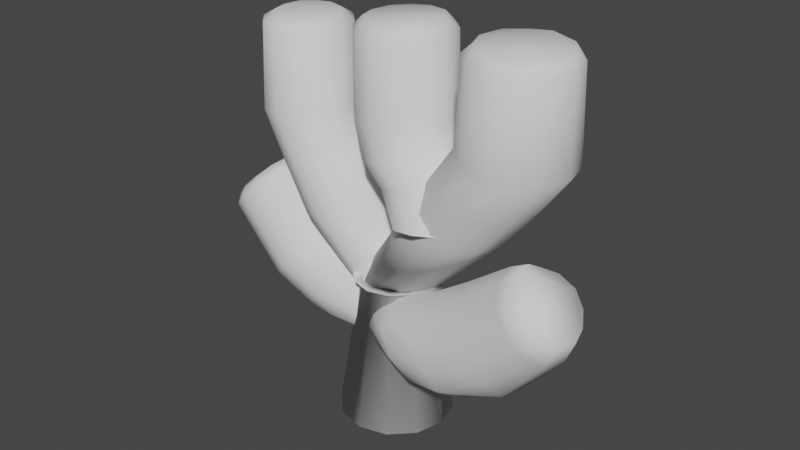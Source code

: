 # Source: coral.blend  (saved by Blender 2.80.75; exported with 4.5.12 LTS)
import bpy
from mathutils import Matrix  # noqa: F401  (used for matrix-valued properties, if any)

bpy.ops.wm.read_factory_settings(use_empty=True)
scene = bpy.context.scene
scene.name = 'Scene'

# ---- collections
col_collection = bpy.data.collections.new('Collection'); scene.collection.children.link(col_collection)

# ---- world
world_world = bpy.data.worlds.new('World'); scene.world = world_world
world_world.use_nodes = True; world_world.node_tree.nodes.clear()
_N = world_world.node_tree.nodes; _L = world_world.node_tree.links
n0 = _N.new('ShaderNodeOutputWorld'); n0.name = 'World Output'; n0.location = (300, 300)
n1 = _N.new('ShaderNodeBackground'); n1.name = 'Background'; n1.location = (10, 300)
n1.inputs[0].default_value = (0.05088, 0.05088, 0.05088, 1.0)
_L.new(n1.outputs[0], n0.inputs[0])
n0.is_active_output = True
world_world.color = (0.05088, 0.05088, 0.05088)
world_world.use_sun_shadow = False
world_world.sun_shadow_jitter_overblur = 0.0

# ---- meshes
me_cylinder_001 = bpy.data.meshes.new('Cylinder.001')
me_cylinder_001.from_pydata([(6.465e-09, 1.651, -1.0), (3.962e-09, 1.233, 3.246), (0.8254, 1.43, -1.0), (0.6163, 1.068, 3.246), (1.43, 0.8254, -1.0), (1.068, 0.6163, 3.246), (1.651, 1.836e-08, -1.0), (1.233, -1.644e-08, 3.246), (1.43, -0.8254, -1.0), (0.866, -0.5, 3.246), (0.8254, -1.43, -1.0), (0.5, -0.866, 3.246), (2.557e-07, -1.651, -1.0), (1.51e-07, -1.0, 3.246), (-0.8254, -1.43, -1.0), (-0.5, -0.866, 3.246), (-1.43, -0.8254, -1.0), (-0.866, -0.5, 3.246), (-1.651, -6.77e-07, -1.0), (-1.233, -5.356e-07, 3.246), (-1.43, 0.8254, -1.0), (-1.068, 0.6163, 3.246), (-0.8254, 1.43, -1.0), (-0.6163, 1.068, 3.246), (1.233, -1.644e-08, 3.246), (1.068, -0.6163, 3.246), (0.6163, -1.068, 3.246), (1.901e-07, -1.233, 3.246), (-0.6163, -1.068, 3.246), (-1.068, -0.6163, 3.246), (-1.233, -5.356e-07, 3.246)], [], [(0, 1, 3, 2), (2, 3, 5, 4), (4, 5, 7, 6), (6, 7, 9, 8), (8, 9, 11, 10), (10, 11, 13, 12), (12, 13, 15, 14), (14, 15, 17, 16), (16, 17, 19, 18), (18, 19, 21, 20), (20, 21, 23, 22), (22, 23, 1, 0), (0, 2, 4, 6, 8, 10, 12, 14, 16, 18, 20, 22), (19, 17, 29, 30), (17, 15, 28, 29), (15, 13, 27, 28), (13, 11, 26, 27), (11, 9, 25, 26), (9, 7, 24, 25)])
me_cylinder_001.polygons.foreach_set('use_smooth', [True] * 19)
_uv = me_cylinder_001.uv_layers.new(name='UVMap')
_uv.uv.foreach_set('vector', [1.0, 0.5, 1.0, 1.0, 0.9167, 1.0, 0.9167, 0.5, 0.9167, 0.5, 0.9167, 1.0, 0.8333, 1.0, 0.8333, 0.5, 0.8333, 0.5, 0.8333, 1.0, 0.75, 1.0, 0.75, 0.5, 0.75, 0.5, 0.75, 1.0, 0.6667, 1.0, 0.6667, 0.5, 0.6667, 0.5, 0.6667, 1.0, 0.5833, 1.0, 0.5833, 0.5, 0.5833, 0.5, 0.5833, 1.0, 0.5, 1.0, 0.5, 0.5, 0.5, 0.5, 0.5, 1.0, 0.4167, 1.0, 0.4167, 0.5, 0.4167, 0.5, 0.4167, 1.0, 0.3333, 1.0, 0.3333, 0.5, 0.3333, 0.5, 0.3333, 1.0, 0.25, 1.0, 0.25, 0.5, 0.25, 0.5, 0.25, 1.0, 0.1667, 1.0, 0.1667, 0.5, 0.1667, 0.5, 0.1667, 1.0, 0.08333, 1.0, 0.08333, 0.5, 0.08333, 0.5, 0.08333, 1.0, 7.451e-08, 1.0, 7.451e-08, 0.5, 0.75, 0.49, 0.87, 0.4578, 0.9578, 0.37, 0.99, 0.25, 0.9578, 0.13, 0.87, 0.04215, 0.75, 0.01, 0.63, 0.04215, 0.5422, 0.13, 0.51, 0.25, 0.5422, 0.37, 0.63, 0.4578, 0.25, 1.0, 0.3333, 1.0, 0.3333, 1.0, 0.25, 1.0, 0.3333, 1.0, 0.4167, 1.0, 0.4167, 1.0, 0.3333, 1.0, 0.4167, 1.0, 0.5, 1.0, 0.5, 1.0, 0.4167, 1.0, 0.5, 1.0, 0.5833, 1.0, 0.5833, 1.0, 0.5, 1.0, 0.5833, 1.0, 0.6667, 1.0, 0.6667, 1.0, 0.5833, 1.0, 0.6667, 1.0, 0.75, 1.0, 0.75, 1.0, 0.6667, 1.0])
me_cylinder_001.use_remesh_preserve_volume = False
me_cylinder_001.use_remesh_preserve_attributes = False
me_cylinder_001.use_mirror_vertex_groups = False
me_cylinder_001.update()
me_cylinder_004 = bpy.data.meshes.new('Cylinder.004')
me_cylinder_004.from_pydata([(0.03077, 0.9129, 2.663), (0.4522, 0.8265, 2.629), (0.8014, 0.5191, 2.621), (0.9574, 0.04079, 2.639), (-0.8055, 0.009603, 2.747), (-0.6733, 0.4925, 2.732), (-0.371, 0.7906, 2.705), (0.3633, 0.7165, 2.586), (0.007814, 0.7751, 2.533), (0.6472, 0.4561, 2.643), (0.7649, 0.06036, 2.798), (0.6423, -0.3184, 2.818), (0.3818, -0.5967, 2.787), (0.02726, -0.7106, 2.734), (-0.3357, -0.6177, 2.665), (-0.6026, -0.3381, 2.604), (-0.6354, 0.02104, 2.53), (-0.5305, 0.3652, 2.507), (-0.3169, 0.6359, 2.505), (-1.28, 1.692, 5.274), (-2.022, 1.855, 5.067), (-0.7548, 1.108, 5.432), (-0.5917, 0.336, 5.488), (-0.7987, -0.4035, 5.455), (-1.313, -0.9357, 5.347), (-1.998, -1.117, 5.192), (-2.654, -0.8886, 5.05), (-3.102, -0.3537, 4.962), (-3.265, 0.3235, 4.918), (-3.125, 1.005, 4.902), (-2.695, 1.567, 4.937), (-3.083, 1.744, 7.7), (-3.752, 1.898, 7.658), (-2.567, 1.23, 7.745), (-2.374, 0.4955, 7.771), (-2.571, -0.2308, 7.769), (-3.074, -0.7361, 7.748), (-3.726, -0.8978, 7.714), (-4.357, -0.6938, 7.682), (-4.813, -0.1949, 7.66), (-4.987, 0.4728, 7.646), (-4.833, 1.151, 7.638), (-4.386, 1.673, 7.64), (-3.07, 1.639, 10.15), (-3.701, 1.795, 10.17), (-2.596, 1.155, 10.14), (-2.426, 0.4743, 10.14), (-2.612, -0.195, 10.15), (-3.084, -0.6578, 10.16), (-3.701, -0.8068, 10.17), (-4.307, -0.6231, 10.18), (-4.75, -0.1592, 10.18), (-4.918, 0.4714, 10.19), (-4.762, 1.113, 10.19), (-4.318, 1.598, 10.18), (-3.236, 1.307, 10.38), (-3.694, 1.399, 10.4), (-2.952, 0.9269, 10.41), (-2.785, 0.4644, 10.38), (-2.941, 0.003945, 10.4), (-3.253, -0.3571, 10.37), (-3.701, -0.429, 10.38), (-4.154, -0.3401, 10.36), (-4.459, 0.01788, 10.38), (-4.602, 0.4778, 10.37), (-4.443, 0.9242, 10.4), (-4.146, 1.301, 10.38), (-2.87, -1.017, 6.453), (-3.511, -0.7967, 6.338), (-1.505, 0.4137, 6.7), (-1.704, -0.3137, 6.67), (-3.973, 1.075, 6.215), (-3.548, 1.62, 6.243), (-2.901, 1.882, 6.346), (-2.195, 1.721, 6.511), (-3.953, -0.2715, 6.266), (-2.204, -0.8371, 6.578), (-1.676, 1.165, 6.649), (-4.114, 0.3994, 6.228)], [], [(3, 2, 9, 10), (14, 13, 25, 26), (6, 5, 17, 18), (2, 1, 7, 9), (5, 4, 16, 17), (0, 6, 18, 8), (1, 0, 8, 7), (68, 67, 37, 38), (11, 10, 22, 23), (18, 17, 29, 30), (7, 8, 20, 19), (15, 14, 26, 27), (12, 11, 23, 24), (8, 18, 30, 20), (9, 7, 19, 21), (16, 15, 27, 28), (13, 12, 24, 25), (10, 9, 21, 22), (17, 16, 28, 29), (41, 40, 52, 53), (70, 69, 34, 35), (72, 71, 41, 42), (74, 73, 32, 31), (75, 68, 38, 39), (76, 70, 35, 36), (73, 72, 42, 32), (77, 74, 31, 33), (78, 75, 39, 40), (67, 76, 36, 37), (69, 77, 33, 34), (71, 78, 40, 41), (46, 45, 57, 58), (38, 37, 49, 50), (35, 34, 46, 47), (42, 41, 53, 54), (31, 32, 44, 43), (39, 38, 50, 51), (36, 35, 47, 48), (32, 42, 54, 44), (33, 31, 43, 45), (40, 39, 51, 52), (37, 36, 48, 49), (34, 33, 45, 46), (55, 56, 66, 65, 64, 63, 62, 61, 60, 59, 58, 57), (53, 52, 64, 65), (50, 49, 61, 62), (47, 46, 58, 59), (54, 53, 65, 66), (43, 44, 56, 55), (51, 50, 62, 63), (48, 47, 59, 60), (44, 54, 66, 56), (45, 43, 55, 57), (52, 51, 63, 64), (49, 48, 60, 61), (29, 28, 78, 71), (22, 21, 77, 69), (25, 24, 76, 67), (28, 27, 75, 78), (21, 19, 74, 77), (20, 30, 72, 73), (24, 23, 70, 76), (27, 26, 68, 75), (19, 20, 73, 74), (30, 29, 71, 72), (23, 22, 69, 70), (26, 25, 67, 68)])
me_cylinder_004.polygons.foreach_set('use_smooth', [True] * 67)
_uv = me_cylinder_004.uv_layers.new(name='UVMap')
_uv.uv.foreach_set('vector', [0.75, 1.0, 0.8333, 1.0, 0.8333, 1.0, 0.75, 1.0, 0.4167, 1.0, 0.5, 1.0, 0.5, 1.0, 0.4167, 1.0, 0.08333, 1.0, 0.1667, 1.0, 0.1667, 1.0, 0.08333, 1.0, 0.8333, 1.0, 0.9167, 1.0, 0.9167, 1.0, 0.8333, 1.0, 0.1667, 1.0, 0.25, 1.0, 0.25, 1.0, 0.1667, 1.0, 7.451e-08, 1.0, 0.08333, 1.0, 0.08333, 1.0, 7.451e-08, 1.0, 0.9167, 1.0, 1.0, 1.0, 1.0, 1.0, 0.9167, 1.0, 0.4167, 1.0, 0.5, 1.0, 0.5, 1.0, 0.4167, 1.0, 0.6667, 1.0, 0.75, 1.0, 0.75, 1.0, 0.6667, 1.0, 0.08333, 1.0, 0.1667, 1.0, 0.1667, 1.0, 0.08333, 1.0, 0.9167, 1.0, 1.0, 1.0, 1.0, 1.0, 0.9167, 1.0, 0.3333, 1.0, 0.4167, 1.0, 0.4167, 1.0, 0.3333, 1.0, 0.5833, 1.0, 0.6667, 1.0, 0.6667, 1.0, 0.5833, 1.0, 7.451e-08, 1.0, 0.08333, 1.0, 0.08333, 1.0, 7.451e-08, 1.0, 0.8333, 1.0, 0.9167, 1.0, 0.9167, 1.0, 0.8333, 1.0, 0.25, 1.0, 0.3333, 1.0, 0.3333, 1.0, 0.25, 1.0, 0.5, 1.0, 0.5833, 1.0, 0.5833, 1.0, 0.5, 1.0, 0.75, 1.0, 0.8333, 1.0, 0.8333, 1.0, 0.75, 1.0, 0.1667, 1.0, 0.25, 1.0, 0.25, 1.0, 0.1667, 1.0, 0.1667, 1.0, 0.25, 1.0, 0.25, 1.0, 0.1667, 1.0, 0.6667, 1.0, 0.75, 1.0, 0.75, 1.0, 0.6667, 1.0, 0.08333, 1.0, 0.1667, 1.0, 0.1667, 1.0, 0.08333, 1.0, 0.9167, 1.0, 1.0, 1.0, 1.0, 1.0, 0.9167, 1.0, 0.3333, 1.0, 0.4167, 1.0, 0.4167, 1.0, 0.3333, 1.0, 0.5833, 1.0, 0.6667, 1.0, 0.6667, 1.0, 0.5833, 1.0, 7.451e-08, 1.0, 0.08333, 1.0, 0.08333, 1.0, 7.451e-08, 1.0, 0.8333, 1.0, 0.9167, 1.0, 0.9167, 1.0, 0.8333, 1.0, 0.25, 1.0, 0.3333, 1.0, 0.3333, 1.0, 0.25, 1.0, 0.5, 1.0, 0.5833, 1.0, 0.5833, 1.0, 0.5, 1.0, 0.75, 1.0, 0.8333, 1.0, 0.8333, 1.0, 0.75, 1.0, 0.1667, 1.0, 0.25, 1.0, 0.25, 1.0, 0.1667, 1.0, 0.75, 1.0, 0.8333, 1.0, 0.8333, 1.0, 0.75, 1.0, 0.4167, 1.0, 0.5, 1.0, 0.5, 1.0, 0.4167, 1.0, 0.6667, 1.0, 0.75, 1.0, 0.75, 1.0, 0.6667, 1.0, 0.08333, 1.0, 0.1667, 1.0, 0.1667, 1.0, 0.08333, 1.0, 0.9167, 1.0, 1.0, 1.0, 1.0, 1.0, 0.9167, 1.0, 0.3333, 1.0, 0.4167, 1.0, 0.4167, 1.0, 0.3333, 1.0, 0.5833, 1.0, 0.6667, 1.0, 0.6667, 1.0, 0.5833, 1.0, 7.451e-08, 1.0, 0.08333, 1.0, 0.08333, 1.0, 7.451e-08, 1.0, 0.8333, 1.0, 0.9167, 1.0, 0.9167, 1.0, 0.8333, 1.0, 0.25, 1.0, 0.3333, 1.0, 0.3333, 1.0, 0.25, 1.0, 0.5, 1.0, 0.5833, 1.0, 0.5833, 1.0, 0.5, 1.0, 0.75, 1.0, 0.8333, 1.0, 0.8333, 1.0, 0.75, 1.0, 0.37, 0.4578, 0.25, 0.49, 0.13, 0.4578, 0.04215, 0.37, 0.01, 0.25, 0.04215, 0.13, 0.13, 0.04215, 0.25, 0.01, 0.37, 0.04215, 0.4578, 0.13, 0.49, 0.25, 0.4578, 0.37, 0.1667, 1.0, 0.25, 1.0, 0.25, 1.0, 0.1667, 1.0, 0.4167, 1.0, 0.5, 1.0, 0.5, 1.0, 0.4167, 1.0, 0.6667, 1.0, 0.75, 1.0, 0.75, 1.0, 0.6667, 1.0, 0.08333, 1.0, 0.1667, 1.0, 0.1667, 1.0, 0.08333, 1.0, 0.9167, 1.0, 1.0, 1.0, 1.0, 1.0, 0.9167, 1.0, 0.3333, 1.0, 0.4167, 1.0, 0.4167, 1.0, 0.3333, 1.0, 0.5833, 1.0, 0.6667, 1.0, 0.6667, 1.0, 0.5833, 1.0, 7.451e-08, 1.0, 0.08333, 1.0, 0.08333, 1.0, 7.451e-08, 1.0, 0.8333, 1.0, 0.9167, 1.0, 0.9167, 1.0, 0.8333, 1.0, 0.25, 1.0, 0.3333, 1.0, 0.3333, 1.0, 0.25, 1.0, 0.5, 1.0, 0.5833, 1.0, 0.5833, 1.0, 0.5, 1.0, 0.1667, 1.0, 0.25, 1.0, 0.25, 1.0, 0.1667, 1.0, 0.75, 1.0, 0.8333, 1.0, 0.8333, 1.0, 0.75, 1.0, 0.5, 1.0, 0.5833, 1.0, 0.5833, 1.0, 0.5, 1.0, 0.25, 1.0, 0.3333, 1.0, 0.3333, 1.0, 0.25, 1.0, 0.8333, 1.0, 0.9167, 1.0, 0.9167, 1.0, 0.8333, 1.0, 7.451e-08, 1.0, 0.08333, 1.0, 0.08333, 1.0, 7.451e-08, 1.0, 0.5833, 1.0, 0.6667, 1.0, 0.6667, 1.0, 0.5833, 1.0, 0.3333, 1.0, 0.4167, 1.0, 0.4167, 1.0, 0.3333, 1.0, 0.9167, 1.0, 1.0, 1.0, 1.0, 1.0, 0.9167, 1.0, 0.08333, 1.0, 0.1667, 1.0, 0.1667, 1.0, 0.08333, 1.0, 0.6667, 1.0, 0.75, 1.0, 0.75, 1.0, 0.6667, 1.0, 0.4167, 1.0, 0.5, 1.0, 0.5, 1.0, 0.4167, 1.0])
me_cylinder_004.use_remesh_preserve_volume = False
me_cylinder_004.use_remesh_preserve_attributes = False
me_cylinder_004.use_mirror_vertex_groups = False
me_cylinder_004.update()
me_cylinder_005 = bpy.data.meshes.new('Cylinder.005')
me_cylinder_005.from_pydata([(0.003592, 0.9928, 3.293), (0.501, 0.8609, 3.286), (0.8681, 0.497, 3.276), (1.006, -0.005032, 3.269), (-0.9746, -0.01254, 3.299), (-0.8457, 0.4931, 3.3), (-0.49, 0.8565, 3.298), (0.5414, 0.9378, 3.243), (0.004445, 1.076, 3.215), (0.9422, 0.5492, 3.259), (1.103, 0.002963, 3.316), (0.9519, -0.5438, 3.323), (0.5563, -0.949, 3.302), (0.01077, -1.107, 3.266), (-0.5432, -0.9654, 3.218), (-0.9463, -0.5568, 3.18), (-1.061, -0.01226, 3.153), (-0.9106, 0.5236, 3.161), (-0.5289, 0.9222, 3.183), (-1.408, 1.447, 5.705), (-2.072, 1.618, 5.567), (-0.9196, 0.9558, 5.816), (-0.7321, 0.2808, 5.875), (-0.8977, -0.4095, 5.866), (-1.386, -0.937, 5.78), (-2.077, -1.138, 5.628), (-2.759, -0.9251, 5.472), (-3.22, -0.3934, 5.38), (-3.368, 0.2761, 5.355), (-3.189, 0.9262, 5.379), (-2.724, 1.418, 5.449), (-3.175, 1.761, 8.096), (-3.922, 1.936, 8.004), (-2.602, 1.225, 8.171), (-2.369, 0.4552, 8.206), (-2.567, -0.3372, 8.187), (-3.141, -0.9139, 8.114), (-3.922, -1.113, 8.009), (-4.685, -0.877, 7.916), (-5.211, -0.3002, 7.866), (-5.384, 0.4463, 7.855), (-5.178, 1.177, 7.875), (-4.65, 1.718, 7.924), (-3.208, 1.671, 10.47), (-3.912, 1.837, 10.47), (-2.664, 1.167, 10.48), (-2.445, 0.4463, 10.49), (-2.638, -0.2927, 10.51), (-3.173, -0.8322, 10.51), (-3.925, -1.038, 10.53), (-4.66, -0.7965, 10.5), (-5.151, -0.2463, 10.48), (-5.309, 0.4571, 10.47), (-5.105, 1.143, 10.47), (-4.6, 1.642, 10.47), (-3.288, 1.498, 10.69), (-3.905, 1.598, 10.71), (-2.945, 1.003, 10.77), (-2.668, 0.4318, 10.74), (-2.883, -0.1633, 10.78), (-3.285, -0.679, 10.74), (-3.933, -0.6941, 10.82), (-4.597, -0.6413, 10.71), (-4.95, -0.1203, 10.73), (-5.139, 0.4742, 10.67), (-4.871, 1.013, 10.72), (-4.504, 1.509, 10.66), (-3.001, -1.164, 6.834), (-3.731, -0.9278, 6.65), (-1.557, 0.3666, 7.141), (-1.734, -0.3789, 7.125), (-4.181, 1.055, 6.545), (-3.69, 1.584, 6.629), (-2.994, 1.804, 6.771), (-2.282, 1.622, 6.937), (-4.219, -0.3525, 6.544), (-2.258, -0.949, 7.017), (-1.759, 1.093, 7.071), (-4.371, 0.3624, 6.516)], [], [(3, 2, 9, 10), (14, 13, 25, 26), (6, 5, 17, 18), (2, 1, 7, 9), (5, 4, 16, 17), (0, 6, 18, 8), (1, 0, 8, 7), (68, 67, 37, 38), (11, 10, 22, 23), (18, 17, 29, 30), (7, 8, 20, 19), (15, 14, 26, 27), (12, 11, 23, 24), (8, 18, 30, 20), (9, 7, 19, 21), (16, 15, 27, 28), (13, 12, 24, 25), (10, 9, 21, 22), (17, 16, 28, 29), (41, 40, 52, 53), (70, 69, 34, 35), (72, 71, 41, 42), (74, 73, 32, 31), (75, 68, 38, 39), (76, 70, 35, 36), (73, 72, 42, 32), (77, 74, 31, 33), (78, 75, 39, 40), (67, 76, 36, 37), (69, 77, 33, 34), (71, 78, 40, 41), (46, 45, 57, 58), (38, 37, 49, 50), (35, 34, 46, 47), (42, 41, 53, 54), (31, 32, 44, 43), (39, 38, 50, 51), (36, 35, 47, 48), (32, 42, 54, 44), (33, 31, 43, 45), (40, 39, 51, 52), (37, 36, 48, 49), (34, 33, 45, 46), (55, 56, 66, 65, 64, 63, 62, 61, 60, 59, 58, 57), (53, 52, 64, 65), (50, 49, 61, 62), (47, 46, 58, 59), (54, 53, 65, 66), (43, 44, 56, 55), (51, 50, 62, 63), (48, 47, 59, 60), (44, 54, 66, 56), (45, 43, 55, 57), (52, 51, 63, 64), (49, 48, 60, 61), (29, 28, 78, 71), (22, 21, 77, 69), (25, 24, 76, 67), (28, 27, 75, 78), (21, 19, 74, 77), (20, 30, 72, 73), (24, 23, 70, 76), (27, 26, 68, 75), (19, 20, 73, 74), (30, 29, 71, 72), (23, 22, 69, 70), (26, 25, 67, 68)])
me_cylinder_005.polygons.foreach_set('use_smooth', [True] * 67)
_uv = me_cylinder_005.uv_layers.new(name='UVMap')
_uv.uv.foreach_set('vector', [0.75, 1.0, 0.8333, 1.0, 0.8333, 1.0, 0.75, 1.0, 0.4167, 1.0, 0.5, 1.0, 0.5, 1.0, 0.4167, 1.0, 0.08333, 1.0, 0.1667, 1.0, 0.1667, 1.0, 0.08333, 1.0, 0.8333, 1.0, 0.9167, 1.0, 0.9167, 1.0, 0.8333, 1.0, 0.1667, 1.0, 0.25, 1.0, 0.25, 1.0, 0.1667, 1.0, 7.451e-08, 1.0, 0.08333, 1.0, 0.08333, 1.0, 7.451e-08, 1.0, 0.9167, 1.0, 1.0, 1.0, 1.0, 1.0, 0.9167, 1.0, 0.4167, 1.0, 0.5, 1.0, 0.5, 1.0, 0.4167, 1.0, 0.6667, 1.0, 0.75, 1.0, 0.75, 1.0, 0.6667, 1.0, 0.08333, 1.0, 0.1667, 1.0, 0.1667, 1.0, 0.08333, 1.0, 0.9167, 1.0, 1.0, 1.0, 1.0, 1.0, 0.9167, 1.0, 0.3333, 1.0, 0.4167, 1.0, 0.4167, 1.0, 0.3333, 1.0, 0.5833, 1.0, 0.6667, 1.0, 0.6667, 1.0, 0.5833, 1.0, 7.451e-08, 1.0, 0.08333, 1.0, 0.08333, 1.0, 7.451e-08, 1.0, 0.8333, 1.0, 0.9167, 1.0, 0.9167, 1.0, 0.8333, 1.0, 0.25, 1.0, 0.3333, 1.0, 0.3333, 1.0, 0.25, 1.0, 0.5, 1.0, 0.5833, 1.0, 0.5833, 1.0, 0.5, 1.0, 0.75, 1.0, 0.8333, 1.0, 0.8333, 1.0, 0.75, 1.0, 0.1667, 1.0, 0.25, 1.0, 0.25, 1.0, 0.1667, 1.0, 0.1667, 1.0, 0.25, 1.0, 0.25, 1.0, 0.1667, 1.0, 0.6667, 1.0, 0.75, 1.0, 0.75, 1.0, 0.6667, 1.0, 0.08333, 1.0, 0.1667, 1.0, 0.1667, 1.0, 0.08333, 1.0, 0.9167, 1.0, 1.0, 1.0, 1.0, 1.0, 0.9167, 1.0, 0.3333, 1.0, 0.4167, 1.0, 0.4167, 1.0, 0.3333, 1.0, 0.5833, 1.0, 0.6667, 1.0, 0.6667, 1.0, 0.5833, 1.0, 7.451e-08, 1.0, 0.08333, 1.0, 0.08333, 1.0, 7.451e-08, 1.0, 0.8333, 1.0, 0.9167, 1.0, 0.9167, 1.0, 0.8333, 1.0, 0.25, 1.0, 0.3333, 1.0, 0.3333, 1.0, 0.25, 1.0, 0.5, 1.0, 0.5833, 1.0, 0.5833, 1.0, 0.5, 1.0, 0.75, 1.0, 0.8333, 1.0, 0.8333, 1.0, 0.75, 1.0, 0.1667, 1.0, 0.25, 1.0, 0.25, 1.0, 0.1667, 1.0, 0.75, 1.0, 0.8333, 1.0, 0.8333, 1.0, 0.75, 1.0, 0.4167, 1.0, 0.5, 1.0, 0.5, 1.0, 0.4167, 1.0, 0.6667, 1.0, 0.75, 1.0, 0.75, 1.0, 0.6667, 1.0, 0.08333, 1.0, 0.1667, 1.0, 0.1667, 1.0, 0.08333, 1.0, 0.9167, 1.0, 1.0, 1.0, 1.0, 1.0, 0.9167, 1.0, 0.3333, 1.0, 0.4167, 1.0, 0.4167, 1.0, 0.3333, 1.0, 0.5833, 1.0, 0.6667, 1.0, 0.6667, 1.0, 0.5833, 1.0, 7.451e-08, 1.0, 0.08333, 1.0, 0.08333, 1.0, 7.451e-08, 1.0, 0.8333, 1.0, 0.9167, 1.0, 0.9167, 1.0, 0.8333, 1.0, 0.25, 1.0, 0.3333, 1.0, 0.3333, 1.0, 0.25, 1.0, 0.5, 1.0, 0.5833, 1.0, 0.5833, 1.0, 0.5, 1.0, 0.75, 1.0, 0.8333, 1.0, 0.8333, 1.0, 0.75, 1.0, 0.37, 0.4578, 0.25, 0.49, 0.13, 0.4578, 0.04215, 0.37, 0.01, 0.25, 0.04215, 0.13, 0.13, 0.04215, 0.25, 0.01, 0.37, 0.04215, 0.4578, 0.13, 0.49, 0.25, 0.4578, 0.37, 0.1667, 1.0, 0.25, 1.0, 0.25, 1.0, 0.1667, 1.0, 0.4167, 1.0, 0.5, 1.0, 0.5, 1.0, 0.4167, 1.0, 0.6667, 1.0, 0.75, 1.0, 0.75, 1.0, 0.6667, 1.0, 0.08333, 1.0, 0.1667, 1.0, 0.1667, 1.0, 0.08333, 1.0, 0.9167, 1.0, 1.0, 1.0, 1.0, 1.0, 0.9167, 1.0, 0.3333, 1.0, 0.4167, 1.0, 0.4167, 1.0, 0.3333, 1.0, 0.5833, 1.0, 0.6667, 1.0, 0.6667, 1.0, 0.5833, 1.0, 7.451e-08, 1.0, 0.08333, 1.0, 0.08333, 1.0, 7.451e-08, 1.0, 0.8333, 1.0, 0.9167, 1.0, 0.9167, 1.0, 0.8333, 1.0, 0.25, 1.0, 0.3333, 1.0, 0.3333, 1.0, 0.25, 1.0, 0.5, 1.0, 0.5833, 1.0, 0.5833, 1.0, 0.5, 1.0, 0.1667, 1.0, 0.25, 1.0, 0.25, 1.0, 0.1667, 1.0, 0.75, 1.0, 0.8333, 1.0, 0.8333, 1.0, 0.75, 1.0, 0.5, 1.0, 0.5833, 1.0, 0.5833, 1.0, 0.5, 1.0, 0.25, 1.0, 0.3333, 1.0, 0.3333, 1.0, 0.25, 1.0, 0.8333, 1.0, 0.9167, 1.0, 0.9167, 1.0, 0.8333, 1.0, 7.451e-08, 1.0, 0.08333, 1.0, 0.08333, 1.0, 7.451e-08, 1.0, 0.5833, 1.0, 0.6667, 1.0, 0.6667, 1.0, 0.5833, 1.0, 0.3333, 1.0, 0.4167, 1.0, 0.4167, 1.0, 0.3333, 1.0, 0.9167, 1.0, 1.0, 1.0, 1.0, 1.0, 0.9167, 1.0, 0.08333, 1.0, 0.1667, 1.0, 0.1667, 1.0, 0.08333, 1.0, 0.6667, 1.0, 0.75, 1.0, 0.75, 1.0, 0.6667, 1.0, 0.4167, 1.0, 0.5, 1.0, 0.5, 1.0, 0.4167, 1.0])
me_cylinder_005.use_remesh_preserve_volume = False
me_cylinder_005.use_remesh_preserve_attributes = False
me_cylinder_005.use_mirror_vertex_groups = False
me_cylinder_005.update()
me_cylinder_007 = bpy.data.meshes.new('Cylinder.007')
me_cylinder_007.from_pydata([(0.0271, 0.759, 3.557), (0.4685, 0.6504, 3.516), (0.8107, 0.3412, 3.477), (0.95, -0.1318, 3.459), (-0.8828, -0.1537, 3.565), (-0.7439, 0.341, 3.574), (-0.4123, 0.649, 3.577), (0.6309, 0.9729, 3.256), (0.008395, 1.068, 3.148), (1.094, 0.5542, 3.37), (1.307, -0.1076, 3.652), (1.094, -0.7208, 3.684), (0.6418, -1.178, 3.662), (0.02166, -1.386, 3.605), (-0.641, -1.271, 3.482), (-1.137, -0.7962, 3.312), (-1.178, -0.1668, 3.147), (-0.9579, 0.4163, 3.115), (-0.563, 0.8483, 3.111), (-0.02496, 1.634, 4.372), (-0.7277, 1.801, 4.16), (0.4435, 1.08, 4.541), (0.5686, 0.3867, 4.609), (0.3749, -0.2629, 4.61), (-0.0904, -0.7557, 4.56), (-0.75, -0.9823, 4.43), (-1.434, -0.8028, 4.215), (-1.881, -0.2646, 4.065), (-2.012, 0.3914, 4.008), (-1.842, 1.027, 3.995), (-1.395, 1.541, 4.028), (-1.17, 1.914, 5.719), (-1.893, 2.073, 5.664), (-0.6281, 1.392, 5.776), (-0.4361, 0.6618, 5.811), (-0.646, -0.05894, 5.812), (-1.192, -0.5635, 5.781), (-1.907, -0.7154, 5.729), (-2.586, -0.4974, 5.677), (-3.062, 0.01019, 5.64), (-3.23, 0.6749, 5.621), (-3.057, 1.34, 5.618), (-2.578, 1.85, 5.631), (-1.193, 1.853, 8.093), (-1.889, 2.013, 8.083), (-0.6707, 1.351, 8.097), (-0.4851, 0.6495, 8.096), (-0.6912, -0.04099, 8.089), (-1.22, -0.5188, 8.078), (-1.905, -0.6639, 8.067), (-2.562, -0.463, 8.059), (-3.033, 0.02142, 8.056), (-3.204, 0.6684, 8.058), (-3.033, 1.318, 8.064), (-2.558, 1.81, 8.073), (-1.328, 1.608, 8.373), (-1.888, 1.724, 8.363), (-0.9718, 1.177, 8.413), (-0.7777, 0.6431, 8.386), (-0.9668, 0.1123, 8.388), (-1.355, -0.2982, 8.343), (-1.907, -0.3866, 8.333), (-2.456, -0.2724, 8.29), (-2.827, 0.1401, 8.295), (-2.991, 0.6716, 8.283), (-2.807, 1.188, 8.315), (-2.437, 1.609, 8.317), (-1.526, -0.889, 4.929), (-2.192, -0.6708, 4.784), (-0.1492, 0.4881, 5.177), (-0.3427, -0.1905, 5.163), (-2.633, 1.142, 4.66), (-2.18, 1.657, 4.691), (-1.512, 1.907, 4.801), (-0.7981, 1.743, 4.986), (-2.646, -0.1562, 4.702), (-0.8374, -0.7002, 5.084), (-0.3014, 1.193, 5.127), (-2.798, 0.4958, 4.666)], [], [(3, 2, 9, 10), (14, 13, 25, 26), (6, 5, 17, 18), (2, 1, 7, 9), (5, 4, 16, 17), (0, 6, 18, 8), (1, 0, 8, 7), (68, 67, 37, 38), (11, 10, 22, 23), (18, 17, 29, 30), (7, 8, 20, 19), (15, 14, 26, 27), (12, 11, 23, 24), (8, 18, 30, 20), (9, 7, 19, 21), (16, 15, 27, 28), (13, 12, 24, 25), (10, 9, 21, 22), (17, 16, 28, 29), (41, 40, 52, 53), (70, 69, 34, 35), (72, 71, 41, 42), (74, 73, 32, 31), (75, 68, 38, 39), (76, 70, 35, 36), (73, 72, 42, 32), (77, 74, 31, 33), (78, 75, 39, 40), (67, 76, 36, 37), (69, 77, 33, 34), (71, 78, 40, 41), (46, 45, 57, 58), (38, 37, 49, 50), (35, 34, 46, 47), (42, 41, 53, 54), (31, 32, 44, 43), (39, 38, 50, 51), (36, 35, 47, 48), (32, 42, 54, 44), (33, 31, 43, 45), (40, 39, 51, 52), (37, 36, 48, 49), (34, 33, 45, 46), (55, 56, 66, 65, 64, 63, 62, 61, 60, 59, 58, 57), (53, 52, 64, 65), (50, 49, 61, 62), (47, 46, 58, 59), (54, 53, 65, 66), (43, 44, 56, 55), (51, 50, 62, 63), (48, 47, 59, 60), (44, 54, 66, 56), (45, 43, 55, 57), (52, 51, 63, 64), (49, 48, 60, 61), (29, 28, 78, 71), (22, 21, 77, 69), (25, 24, 76, 67), (28, 27, 75, 78), (21, 19, 74, 77), (20, 30, 72, 73), (24, 23, 70, 76), (27, 26, 68, 75), (19, 20, 73, 74), (30, 29, 71, 72), (23, 22, 69, 70), (26, 25, 67, 68)])
me_cylinder_007.polygons.foreach_set('use_smooth', [True] * 67)
_uv = me_cylinder_007.uv_layers.new(name='UVMap')
_uv.uv.foreach_set('vector', [0.75, 1.0, 0.8333, 1.0, 0.8333, 1.0, 0.75, 1.0, 0.4167, 1.0, 0.5, 1.0, 0.5, 1.0, 0.4167, 1.0, 0.08333, 1.0, 0.1667, 1.0, 0.1667, 1.0, 0.08333, 1.0, 0.8333, 1.0, 0.9167, 1.0, 0.9167, 1.0, 0.8333, 1.0, 0.1667, 1.0, 0.25, 1.0, 0.25, 1.0, 0.1667, 1.0, 7.451e-08, 1.0, 0.08333, 1.0, 0.08333, 1.0, 7.451e-08, 1.0, 0.9167, 1.0, 1.0, 1.0, 1.0, 1.0, 0.9167, 1.0, 0.4167, 1.0, 0.5, 1.0, 0.5, 1.0, 0.4167, 1.0, 0.6667, 1.0, 0.75, 1.0, 0.75, 1.0, 0.6667, 1.0, 0.08333, 1.0, 0.1667, 1.0, 0.1667, 1.0, 0.08333, 1.0, 0.9167, 1.0, 1.0, 1.0, 1.0, 1.0, 0.9167, 1.0, 0.3333, 1.0, 0.4167, 1.0, 0.4167, 1.0, 0.3333, 1.0, 0.5833, 1.0, 0.6667, 1.0, 0.6667, 1.0, 0.5833, 1.0, 7.451e-08, 1.0, 0.08333, 1.0, 0.08333, 1.0, 7.451e-08, 1.0, 0.8333, 1.0, 0.9167, 1.0, 0.9167, 1.0, 0.8333, 1.0, 0.25, 1.0, 0.3333, 1.0, 0.3333, 1.0, 0.25, 1.0, 0.5, 1.0, 0.5833, 1.0, 0.5833, 1.0, 0.5, 1.0, 0.75, 1.0, 0.8333, 1.0, 0.8333, 1.0, 0.75, 1.0, 0.1667, 1.0, 0.25, 1.0, 0.25, 1.0, 0.1667, 1.0, 0.1667, 1.0, 0.25, 1.0, 0.25, 1.0, 0.1667, 1.0, 0.6667, 1.0, 0.75, 1.0, 0.75, 1.0, 0.6667, 1.0, 0.08333, 1.0, 0.1667, 1.0, 0.1667, 1.0, 0.08333, 1.0, 0.9167, 1.0, 1.0, 1.0, 1.0, 1.0, 0.9167, 1.0, 0.3333, 1.0, 0.4167, 1.0, 0.4167, 1.0, 0.3333, 1.0, 0.5833, 1.0, 0.6667, 1.0, 0.6667, 1.0, 0.5833, 1.0, 7.451e-08, 1.0, 0.08333, 1.0, 0.08333, 1.0, 7.451e-08, 1.0, 0.8333, 1.0, 0.9167, 1.0, 0.9167, 1.0, 0.8333, 1.0, 0.25, 1.0, 0.3333, 1.0, 0.3333, 1.0, 0.25, 1.0, 0.5, 1.0, 0.5833, 1.0, 0.5833, 1.0, 0.5, 1.0, 0.75, 1.0, 0.8333, 1.0, 0.8333, 1.0, 0.75, 1.0, 0.1667, 1.0, 0.25, 1.0, 0.25, 1.0, 0.1667, 1.0, 0.75, 1.0, 0.8333, 1.0, 0.8333, 1.0, 0.75, 1.0, 0.4167, 1.0, 0.5, 1.0, 0.5, 1.0, 0.4167, 1.0, 0.6667, 1.0, 0.75, 1.0, 0.75, 1.0, 0.6667, 1.0, 0.08333, 1.0, 0.1667, 1.0, 0.1667, 1.0, 0.08333, 1.0, 0.9167, 1.0, 1.0, 1.0, 1.0, 1.0, 0.9167, 1.0, 0.3333, 1.0, 0.4167, 1.0, 0.4167, 1.0, 0.3333, 1.0, 0.5833, 1.0, 0.6667, 1.0, 0.6667, 1.0, 0.5833, 1.0, 7.451e-08, 1.0, 0.08333, 1.0, 0.08333, 1.0, 7.451e-08, 1.0, 0.8333, 1.0, 0.9167, 1.0, 0.9167, 1.0, 0.8333, 1.0, 0.25, 1.0, 0.3333, 1.0, 0.3333, 1.0, 0.25, 1.0, 0.5, 1.0, 0.5833, 1.0, 0.5833, 1.0, 0.5, 1.0, 0.75, 1.0, 0.8333, 1.0, 0.8333, 1.0, 0.75, 1.0, 0.37, 0.4578, 0.25, 0.49, 0.13, 0.4578, 0.04215, 0.37, 0.01, 0.25, 0.04215, 0.13, 0.13, 0.04215, 0.25, 0.01, 0.37, 0.04215, 0.4578, 0.13, 0.49, 0.25, 0.4578, 0.37, 0.1667, 1.0, 0.25, 1.0, 0.25, 1.0, 0.1667, 1.0, 0.4167, 1.0, 0.5, 1.0, 0.5, 1.0, 0.4167, 1.0, 0.6667, 1.0, 0.75, 1.0, 0.75, 1.0, 0.6667, 1.0, 0.08333, 1.0, 0.1667, 1.0, 0.1667, 1.0, 0.08333, 1.0, 0.9167, 1.0, 1.0, 1.0, 1.0, 1.0, 0.9167, 1.0, 0.3333, 1.0, 0.4167, 1.0, 0.4167, 1.0, 0.3333, 1.0, 0.5833, 1.0, 0.6667, 1.0, 0.6667, 1.0, 0.5833, 1.0, 7.451e-08, 1.0, 0.08333, 1.0, 0.08333, 1.0, 7.451e-08, 1.0, 0.8333, 1.0, 0.9167, 1.0, 0.9167, 1.0, 0.8333, 1.0, 0.25, 1.0, 0.3333, 1.0, 0.3333, 1.0, 0.25, 1.0, 0.5, 1.0, 0.5833, 1.0, 0.5833, 1.0, 0.5, 1.0, 0.1667, 1.0, 0.25, 1.0, 0.25, 1.0, 0.1667, 1.0, 0.75, 1.0, 0.8333, 1.0, 0.8333, 1.0, 0.75, 1.0, 0.5, 1.0, 0.5833, 1.0, 0.5833, 1.0, 0.5, 1.0, 0.25, 1.0, 0.3333, 1.0, 0.3333, 1.0, 0.25, 1.0, 0.8333, 1.0, 0.9167, 1.0, 0.9167, 1.0, 0.8333, 1.0, 7.451e-08, 1.0, 0.08333, 1.0, 0.08333, 1.0, 7.451e-08, 1.0, 0.5833, 1.0, 0.6667, 1.0, 0.6667, 1.0, 0.5833, 1.0, 0.3333, 1.0, 0.4167, 1.0, 0.4167, 1.0, 0.3333, 1.0, 0.9167, 1.0, 1.0, 1.0, 1.0, 1.0, 0.9167, 1.0, 0.08333, 1.0, 0.1667, 1.0, 0.1667, 1.0, 0.08333, 1.0, 0.6667, 1.0, 0.75, 1.0, 0.75, 1.0, 0.6667, 1.0, 0.4167, 1.0, 0.5, 1.0, 0.5, 1.0, 0.4167, 1.0])
me_cylinder_007.use_remesh_preserve_volume = False
me_cylinder_007.use_remesh_preserve_attributes = False
me_cylinder_007.use_mirror_vertex_groups = False
me_cylinder_007.update()
me_cylinder_010 = bpy.data.meshes.new('Cylinder.010')
me_cylinder_010.from_pydata([(0.02692, 0.865, 3.359), (0.4657, 0.7555, 3.32), (0.8053, 0.4453, 3.283), (0.9427, -0.02839, 3.268), (-0.876, -0.04852, 3.374), (-0.7389, 0.4468, 3.379), (-0.4097, 0.7551, 3.38), (0.3627, 0.5801, 3.119), (0.01645, 0.6325, 3.058), (0.6198, 0.3465, 3.183), (0.7375, -0.02196, 3.342), (0.6185, -0.3649, 3.362), (0.3674, -0.621, 3.352), (0.02378, -0.7376, 3.322), (-0.3432, -0.6743, 3.253), (-0.6183, -0.4103, 3.157), (-0.642, -0.05898, 3.063), (-0.5205, 0.2675, 3.043), (-0.3013, 0.5094, 3.038), (-0.02489, 1.747, 4.167), (-0.7252, 1.91, 3.956), (0.4419, 1.196, 4.336), (0.5656, 0.5042, 4.406), (0.3722, -0.1452, 4.41), (-0.08965, -0.639, 4.363), (-0.7433, -0.8683, 4.238), (-1.421, -0.6931, 4.025), (-1.865, -0.1583, 3.875), (-1.998, 0.4963, 3.816), (-1.831, 1.132, 3.799), (-1.389, 1.647, 3.828), (-1.601, 1.917, 5.983), (-2.304, 2.094, 5.844), (-1.087, 1.382, 6.104), (-0.9229, 0.6484, 6.162), (-1.152, -0.06552, 6.14), (-1.7, -0.555, 6.047), (-2.401, -0.6888, 5.915), (-3.055, -0.4547, 5.785), (-3.504, 0.0631, 5.692), (-3.65, 0.7305, 5.652), (-3.463, 1.39, 5.666), (-2.981, 1.888, 5.732), (-1.911, 1.87, 8.337), (-2.591, 2.048, 8.247), (-1.411, 1.355, 8.404), (-1.249, 0.6489, 8.426), (-1.471, -0.03529, 8.397), (-2.003, -0.4985, 8.327), (-2.678, -0.6256, 8.238), (-3.315, -0.4081, 8.155), (-3.762, 0.08731, 8.097), (-3.914, 0.7377, 8.076), (-3.73, 1.383, 8.099), (-3.253, 1.862, 8.16), (-2.085, 1.63, 8.601), (-2.631, 1.761, 8.526), (-1.751, 1.191, 8.683), (-1.572, 0.6517, 8.681), (-1.774, 0.1267, 8.662), (-2.161, -0.2733, 8.573), (-2.704, -0.3473, 8.501), (-3.233, -0.2194, 8.396), (-3.586, 0.202, 8.357), (-3.731, 0.7368, 8.324), (-3.541, 1.248, 8.375), (-3.168, 1.659, 8.418), (-1.512, -0.7732, 4.736), (-2.172, -0.5599, 4.594), (-0.1486, 0.6101, 4.971), (-0.3405, -0.06861, 4.96), (-2.617, 1.248, 4.465), (-2.17, 1.764, 4.492), (-1.508, 2.019, 4.597), (-0.7968, 1.859, 4.779), (-2.623, -0.04916, 4.513), (-0.8305, -0.5804, 4.886), (-0.3007, 1.313, 4.919), (-2.777, 0.601, 4.475)], [], [(3, 2, 9, 10), (14, 13, 25, 26), (6, 5, 17, 18), (2, 1, 7, 9), (5, 4, 16, 17), (0, 6, 18, 8), (1, 0, 8, 7), (68, 67, 37, 38), (11, 10, 22, 23), (18, 17, 29, 30), (7, 8, 20, 19), (15, 14, 26, 27), (12, 11, 23, 24), (8, 18, 30, 20), (9, 7, 19, 21), (16, 15, 27, 28), (13, 12, 24, 25), (10, 9, 21, 22), (17, 16, 28, 29), (41, 40, 52, 53), (70, 69, 34, 35), (72, 71, 41, 42), (74, 73, 32, 31), (75, 68, 38, 39), (76, 70, 35, 36), (73, 72, 42, 32), (77, 74, 31, 33), (78, 75, 39, 40), (67, 76, 36, 37), (69, 77, 33, 34), (71, 78, 40, 41), (46, 45, 57, 58), (38, 37, 49, 50), (35, 34, 46, 47), (42, 41, 53, 54), (31, 32, 44, 43), (39, 38, 50, 51), (36, 35, 47, 48), (32, 42, 54, 44), (33, 31, 43, 45), (40, 39, 51, 52), (37, 36, 48, 49), (34, 33, 45, 46), (55, 56, 66, 65, 64, 63, 62, 61, 60, 59, 58, 57), (53, 52, 64, 65), (50, 49, 61, 62), (47, 46, 58, 59), (54, 53, 65, 66), (43, 44, 56, 55), (51, 50, 62, 63), (48, 47, 59, 60), (44, 54, 66, 56), (45, 43, 55, 57), (52, 51, 63, 64), (49, 48, 60, 61), (29, 28, 78, 71), (22, 21, 77, 69), (25, 24, 76, 67), (28, 27, 75, 78), (21, 19, 74, 77), (20, 30, 72, 73), (24, 23, 70, 76), (27, 26, 68, 75), (19, 20, 73, 74), (30, 29, 71, 72), (23, 22, 69, 70), (26, 25, 67, 68)])
me_cylinder_010.polygons.foreach_set('use_smooth', [True] * 67)
_uv = me_cylinder_010.uv_layers.new(name='UVMap')
_uv.uv.foreach_set('vector', [0.75, 1.0, 0.8333, 1.0, 0.8333, 1.0, 0.75, 1.0, 0.4167, 1.0, 0.5, 1.0, 0.5, 1.0, 0.4167, 1.0, 0.08333, 1.0, 0.1667, 1.0, 0.1667, 1.0, 0.08333, 1.0, 0.8333, 1.0, 0.9167, 1.0, 0.9167, 1.0, 0.8333, 1.0, 0.1667, 1.0, 0.25, 1.0, 0.25, 1.0, 0.1667, 1.0, 7.451e-08, 1.0, 0.08333, 1.0, 0.08333, 1.0, 7.451e-08, 1.0, 0.9167, 1.0, 1.0, 1.0, 1.0, 1.0, 0.9167, 1.0, 0.4167, 1.0, 0.5, 1.0, 0.5, 1.0, 0.4167, 1.0, 0.6667, 1.0, 0.75, 1.0, 0.75, 1.0, 0.6667, 1.0, 0.08333, 1.0, 0.1667, 1.0, 0.1667, 1.0, 0.08333, 1.0, 0.9167, 1.0, 1.0, 1.0, 1.0, 1.0, 0.9167, 1.0, 0.3333, 1.0, 0.4167, 1.0, 0.4167, 1.0, 0.3333, 1.0, 0.5833, 1.0, 0.6667, 1.0, 0.6667, 1.0, 0.5833, 1.0, 7.451e-08, 1.0, 0.08333, 1.0, 0.08333, 1.0, 7.451e-08, 1.0, 0.8333, 1.0, 0.9167, 1.0, 0.9167, 1.0, 0.8333, 1.0, 0.25, 1.0, 0.3333, 1.0, 0.3333, 1.0, 0.25, 1.0, 0.5, 1.0, 0.5833, 1.0, 0.5833, 1.0, 0.5, 1.0, 0.75, 1.0, 0.8333, 1.0, 0.8333, 1.0, 0.75, 1.0, 0.1667, 1.0, 0.25, 1.0, 0.25, 1.0, 0.1667, 1.0, 0.1667, 1.0, 0.25, 1.0, 0.25, 1.0, 0.1667, 1.0, 0.6667, 1.0, 0.75, 1.0, 0.75, 1.0, 0.6667, 1.0, 0.08333, 1.0, 0.1667, 1.0, 0.1667, 1.0, 0.08333, 1.0, 0.9167, 1.0, 1.0, 1.0, 1.0, 1.0, 0.9167, 1.0, 0.3333, 1.0, 0.4167, 1.0, 0.4167, 1.0, 0.3333, 1.0, 0.5833, 1.0, 0.6667, 1.0, 0.6667, 1.0, 0.5833, 1.0, 7.451e-08, 1.0, 0.08333, 1.0, 0.08333, 1.0, 7.451e-08, 1.0, 0.8333, 1.0, 0.9167, 1.0, 0.9167, 1.0, 0.8333, 1.0, 0.25, 1.0, 0.3333, 1.0, 0.3333, 1.0, 0.25, 1.0, 0.5, 1.0, 0.5833, 1.0, 0.5833, 1.0, 0.5, 1.0, 0.75, 1.0, 0.8333, 1.0, 0.8333, 1.0, 0.75, 1.0, 0.1667, 1.0, 0.25, 1.0, 0.25, 1.0, 0.1667, 1.0, 0.75, 1.0, 0.8333, 1.0, 0.8333, 1.0, 0.75, 1.0, 0.4167, 1.0, 0.5, 1.0, 0.5, 1.0, 0.4167, 1.0, 0.6667, 1.0, 0.75, 1.0, 0.75, 1.0, 0.6667, 1.0, 0.08333, 1.0, 0.1667, 1.0, 0.1667, 1.0, 0.08333, 1.0, 0.9167, 1.0, 1.0, 1.0, 1.0, 1.0, 0.9167, 1.0, 0.3333, 1.0, 0.4167, 1.0, 0.4167, 1.0, 0.3333, 1.0, 0.5833, 1.0, 0.6667, 1.0, 0.6667, 1.0, 0.5833, 1.0, 7.451e-08, 1.0, 0.08333, 1.0, 0.08333, 1.0, 7.451e-08, 1.0, 0.8333, 1.0, 0.9167, 1.0, 0.9167, 1.0, 0.8333, 1.0, 0.25, 1.0, 0.3333, 1.0, 0.3333, 1.0, 0.25, 1.0, 0.5, 1.0, 0.5833, 1.0, 0.5833, 1.0, 0.5, 1.0, 0.75, 1.0, 0.8333, 1.0, 0.8333, 1.0, 0.75, 1.0, 0.37, 0.4578, 0.25, 0.49, 0.13, 0.4578, 0.04215, 0.37, 0.01, 0.25, 0.04215, 0.13, 0.13, 0.04215, 0.25, 0.01, 0.37, 0.04215, 0.4578, 0.13, 0.49, 0.25, 0.4578, 0.37, 0.1667, 1.0, 0.25, 1.0, 0.25, 1.0, 0.1667, 1.0, 0.4167, 1.0, 0.5, 1.0, 0.5, 1.0, 0.4167, 1.0, 0.6667, 1.0, 0.75, 1.0, 0.75, 1.0, 0.6667, 1.0, 0.08333, 1.0, 0.1667, 1.0, 0.1667, 1.0, 0.08333, 1.0, 0.9167, 1.0, 1.0, 1.0, 1.0, 1.0, 0.9167, 1.0, 0.3333, 1.0, 0.4167, 1.0, 0.4167, 1.0, 0.3333, 1.0, 0.5833, 1.0, 0.6667, 1.0, 0.6667, 1.0, 0.5833, 1.0, 7.451e-08, 1.0, 0.08333, 1.0, 0.08333, 1.0, 7.451e-08, 1.0, 0.8333, 1.0, 0.9167, 1.0, 0.9167, 1.0, 0.8333, 1.0, 0.25, 1.0, 0.3333, 1.0, 0.3333, 1.0, 0.25, 1.0, 0.5, 1.0, 0.5833, 1.0, 0.5833, 1.0, 0.5, 1.0, 0.1667, 1.0, 0.25, 1.0, 0.25, 1.0, 0.1667, 1.0, 0.75, 1.0, 0.8333, 1.0, 0.8333, 1.0, 0.75, 1.0, 0.5, 1.0, 0.5833, 1.0, 0.5833, 1.0, 0.5, 1.0, 0.25, 1.0, 0.3333, 1.0, 0.3333, 1.0, 0.25, 1.0, 0.8333, 1.0, 0.9167, 1.0, 0.9167, 1.0, 0.8333, 1.0, 7.451e-08, 1.0, 0.08333, 1.0, 0.08333, 1.0, 7.451e-08, 1.0, 0.5833, 1.0, 0.6667, 1.0, 0.6667, 1.0, 0.5833, 1.0, 0.3333, 1.0, 0.4167, 1.0, 0.4167, 1.0, 0.3333, 1.0, 0.9167, 1.0, 1.0, 1.0, 1.0, 1.0, 0.9167, 1.0, 0.08333, 1.0, 0.1667, 1.0, 0.1667, 1.0, 0.08333, 1.0, 0.6667, 1.0, 0.75, 1.0, 0.75, 1.0, 0.6667, 1.0, 0.4167, 1.0, 0.5, 1.0, 0.5, 1.0, 0.4167, 1.0])
me_cylinder_010.use_remesh_preserve_volume = False
me_cylinder_010.use_remesh_preserve_attributes = False
me_cylinder_010.use_mirror_vertex_groups = False
me_cylinder_010.update()
me_cylinder_011 = bpy.data.meshes.new('Cylinder.011')
me_cylinder_011.from_pydata([(0.06912, -0.6374, 3.239), (0.4258, -0.6746, 3.19), (0.7738, -0.8806, 3.133), (1.07, -1.219, 3.083), (-0.7864, -1.278, 3.288), (-0.5485, -0.9572, 3.287), (-0.2789, -0.685, 3.279), (0.3925, -0.09933, 3.401), (-0.1999, 0.0001147, 3.32), (0.8776, -0.4827, 3.528), (0.939, -0.9868, 3.806), (0.6491, -2.33, 3.588), (0.392, -2.356, 3.535), (0.04126, -2.38, 3.461), (-0.4992, -2.356, 3.334), (-0.6222, -2.324, 3.299), (-1.423, -1.035, 3.288), (-1.152, -0.5647, 3.164), (-0.7306, -0.1609, 3.205), (-0.1353, 0.3643, 4.236), (-0.8105, 0.5628, 4.045), (0.2978, -0.1763, 4.412), (0.4856, -0.7979, 4.56), (0.2142, -1.644, 4.494), (-0.2438, -2.028, 4.391), (-0.8161, -2.148, 4.244), (-1.467, -1.98, 4.041), (-1.864, -1.565, 3.918), (-2.119, -0.7924, 3.875), (-1.978, -0.1075, 3.804), (-1.491, 0.3821, 3.871), (-1.298, 0.6277, 6.781), (-2.011, 0.8776, 6.582), (-0.8492, 0.07866, 6.985), (-0.6399, -0.6078, 6.981), (-0.9099, -1.26, 7.0), (-1.43, -1.626, 6.941), (-2.123, -1.878, 6.693), (-2.802, -1.611, 6.554), (-3.234, -1.082, 6.479), (-3.527, -0.4281, 6.298), (-3.371, 0.284, 6.22), (-2.775, 0.755, 6.384), (-1.699, 0.7222, 8.407), (-2.289, 0.9678, 8.319), (-1.288, 0.2779, 8.57), (-1.12, -0.3635, 8.598), (-1.35, -0.9361, 8.463), (-1.811, -1.263, 8.393), (-2.434, -1.459, 8.371), (-3.009, -1.202, 8.247), (-3.382, -0.7189, 8.168), (-3.669, -0.151, 8.167), (-3.45, 0.4676, 8.138), (-2.94, 0.879, 8.213), (-1.902, 0.8157, 9.306), (-2.407, 1.008, 9.21), (-1.537, 0.4376, 9.489), (-1.407, -0.1751, 9.286), (-1.576, -0.6989, 9.028), (-1.97, -0.9882, 9.105), (-2.496, -1.076, 9.133), (-2.994, -0.8674, 9.084), (-3.343, -0.4403, 9.057), (-3.507, 0.07432, 9.065), (-3.342, 0.5852, 9.081), (-2.934, 0.9281, 9.138), (-1.546, -2.013, 5.198), (-2.267, -1.804, 4.964), (-0.128, -0.6819, 5.523), (-0.346, -1.409, 5.484), (-2.725, 0.09806, 4.806), (-2.266, 0.6445, 4.815), (-1.517, 0.7706, 5.048), (-0.792, 0.59, 5.227), (-2.713, -1.283, 4.883), (-0.878, -1.847, 5.448), (-0.3154, -0.01733, 5.477), (-2.843, -0.5976, 4.888)], [], [(3, 2, 9, 10), (14, 13, 25, 26), (6, 5, 17, 18), (2, 1, 7, 9), (5, 4, 16, 17), (0, 6, 18, 8), (1, 0, 8, 7), (68, 67, 37, 38), (11, 10, 22, 23), (18, 17, 29, 30), (7, 8, 20, 19), (15, 14, 26, 27), (12, 11, 23, 24), (8, 18, 30, 20), (9, 7, 19, 21), (16, 15, 27, 28), (13, 12, 24, 25), (10, 9, 21, 22), (17, 16, 28, 29), (41, 40, 52, 53), (70, 69, 34, 35), (72, 71, 41, 42), (74, 73, 32, 31), (75, 68, 38, 39), (76, 70, 35, 36), (73, 72, 42, 32), (77, 74, 31, 33), (78, 75, 39, 40), (67, 76, 36, 37), (69, 77, 33, 34), (71, 78, 40, 41), (46, 45, 57, 58), (38, 37, 49, 50), (35, 34, 46, 47), (42, 41, 53, 54), (31, 32, 44, 43), (39, 38, 50, 51), (36, 35, 47, 48), (32, 42, 54, 44), (33, 31, 43, 45), (40, 39, 51, 52), (37, 36, 48, 49), (34, 33, 45, 46), (55, 56, 66, 65, 64, 63, 62, 61, 60, 59, 58, 57), (53, 52, 64, 65), (50, 49, 61, 62), (47, 46, 58, 59), (54, 53, 65, 66), (43, 44, 56, 55), (51, 50, 62, 63), (48, 47, 59, 60), (44, 54, 66, 56), (45, 43, 55, 57), (52, 51, 63, 64), (49, 48, 60, 61), (29, 28, 78, 71), (22, 21, 77, 69), (25, 24, 76, 67), (28, 27, 75, 78), (21, 19, 74, 77), (20, 30, 72, 73), (24, 23, 70, 76), (27, 26, 68, 75), (19, 20, 73, 74), (30, 29, 71, 72), (23, 22, 69, 70), (26, 25, 67, 68)])
me_cylinder_011.polygons.foreach_set('use_smooth', [True] * 67)
_uv = me_cylinder_011.uv_layers.new(name='UVMap')
_uv.uv.foreach_set('vector', [0.75, 1.0, 0.8333, 1.0, 0.8333, 1.0, 0.75, 1.0, 0.4167, 1.0, 0.5, 1.0, 0.5, 1.0, 0.4167, 1.0, 0.08333, 1.0, 0.1667, 1.0, 0.1667, 1.0, 0.08333, 1.0, 0.8333, 1.0, 0.9167, 1.0, 0.9167, 1.0, 0.8333, 1.0, 0.1667, 1.0, 0.25, 1.0, 0.25, 1.0, 0.1667, 1.0, 7.451e-08, 1.0, 0.08333, 1.0, 0.08333, 1.0, 7.451e-08, 1.0, 0.9167, 1.0, 1.0, 1.0, 1.0, 1.0, 0.9167, 1.0, 0.4167, 1.0, 0.5, 1.0, 0.5, 1.0, 0.4167, 1.0, 0.6667, 1.0, 0.75, 1.0, 0.75, 1.0, 0.6667, 1.0, 0.08333, 1.0, 0.1667, 1.0, 0.1667, 1.0, 0.08333, 1.0, 0.9167, 1.0, 1.0, 1.0, 1.0, 1.0, 0.9167, 1.0, 0.3333, 1.0, 0.4167, 1.0, 0.4167, 1.0, 0.3333, 1.0, 0.5833, 1.0, 0.6667, 1.0, 0.6667, 1.0, 0.5833, 1.0, 7.451e-08, 1.0, 0.08333, 1.0, 0.08333, 1.0, 7.451e-08, 1.0, 0.8333, 1.0, 0.9167, 1.0, 0.9167, 1.0, 0.8333, 1.0, 0.25, 1.0, 0.3333, 1.0, 0.3333, 1.0, 0.25, 1.0, 0.5, 1.0, 0.5833, 1.0, 0.5833, 1.0, 0.5, 1.0, 0.75, 1.0, 0.8333, 1.0, 0.8333, 1.0, 0.75, 1.0, 0.1667, 1.0, 0.25, 1.0, 0.25, 1.0, 0.1667, 1.0, 0.1667, 1.0, 0.25, 1.0, 0.25, 1.0, 0.1667, 1.0, 0.6667, 1.0, 0.75, 1.0, 0.75, 1.0, 0.6667, 1.0, 0.08333, 1.0, 0.1667, 1.0, 0.1667, 1.0, 0.08333, 1.0, 0.9167, 1.0, 1.0, 1.0, 1.0, 1.0, 0.9167, 1.0, 0.3333, 1.0, 0.4167, 1.0, 0.4167, 1.0, 0.3333, 1.0, 0.5833, 1.0, 0.6667, 1.0, 0.6667, 1.0, 0.5833, 1.0, 7.451e-08, 1.0, 0.08333, 1.0, 0.08333, 1.0, 7.451e-08, 1.0, 0.8333, 1.0, 0.9167, 1.0, 0.9167, 1.0, 0.8333, 1.0, 0.25, 1.0, 0.3333, 1.0, 0.3333, 1.0, 0.25, 1.0, 0.5, 1.0, 0.5833, 1.0, 0.5833, 1.0, 0.5, 1.0, 0.75, 1.0, 0.8333, 1.0, 0.8333, 1.0, 0.75, 1.0, 0.1667, 1.0, 0.25, 1.0, 0.25, 1.0, 0.1667, 1.0, 0.75, 1.0, 0.8333, 1.0, 0.8333, 1.0, 0.75, 1.0, 0.4167, 1.0, 0.5, 1.0, 0.5, 1.0, 0.4167, 1.0, 0.6667, 1.0, 0.75, 1.0, 0.75, 1.0, 0.6667, 1.0, 0.08333, 1.0, 0.1667, 1.0, 0.1667, 1.0, 0.08333, 1.0, 0.9167, 1.0, 1.0, 1.0, 1.0, 1.0, 0.9167, 1.0, 0.3333, 1.0, 0.4167, 1.0, 0.4167, 1.0, 0.3333, 1.0, 0.5833, 1.0, 0.6667, 1.0, 0.6667, 1.0, 0.5833, 1.0, 7.451e-08, 1.0, 0.08333, 1.0, 0.08333, 1.0, 7.451e-08, 1.0, 0.8333, 1.0, 0.9167, 1.0, 0.9167, 1.0, 0.8333, 1.0, 0.25, 1.0, 0.3333, 1.0, 0.3333, 1.0, 0.25, 1.0, 0.5, 1.0, 0.5833, 1.0, 0.5833, 1.0, 0.5, 1.0, 0.75, 1.0, 0.8333, 1.0, 0.8333, 1.0, 0.75, 1.0, 0.37, 0.4578, 0.25, 0.49, 0.13, 0.4578, 0.04215, 0.37, 0.01, 0.25, 0.04215, 0.13, 0.13, 0.04215, 0.25, 0.01, 0.37, 0.04215, 0.4578, 0.13, 0.49, 0.25, 0.4578, 0.37, 0.1667, 1.0, 0.25, 1.0, 0.25, 1.0, 0.1667, 1.0, 0.4167, 1.0, 0.5, 1.0, 0.5, 1.0, 0.4167, 1.0, 0.6667, 1.0, 0.75, 1.0, 0.75, 1.0, 0.6667, 1.0, 0.08333, 1.0, 0.1667, 1.0, 0.1667, 1.0, 0.08333, 1.0, 0.9167, 1.0, 1.0, 1.0, 1.0, 1.0, 0.9167, 1.0, 0.3333, 1.0, 0.4167, 1.0, 0.4167, 1.0, 0.3333, 1.0, 0.5833, 1.0, 0.6667, 1.0, 0.6667, 1.0, 0.5833, 1.0, 7.451e-08, 1.0, 0.08333, 1.0, 0.08333, 1.0, 7.451e-08, 1.0, 0.8333, 1.0, 0.9167, 1.0, 0.9167, 1.0, 0.8333, 1.0, 0.25, 1.0, 0.3333, 1.0, 0.3333, 1.0, 0.25, 1.0, 0.5, 1.0, 0.5833, 1.0, 0.5833, 1.0, 0.5, 1.0, 0.1667, 1.0, 0.25, 1.0, 0.25, 1.0, 0.1667, 1.0, 0.75, 1.0, 0.8333, 1.0, 0.8333, 1.0, 0.75, 1.0, 0.5, 1.0, 0.5833, 1.0, 0.5833, 1.0, 0.5, 1.0, 0.25, 1.0, 0.3333, 1.0, 0.3333, 1.0, 0.25, 1.0, 0.8333, 1.0, 0.9167, 1.0, 0.9167, 1.0, 0.8333, 1.0, 7.451e-08, 1.0, 0.08333, 1.0, 0.08333, 1.0, 7.451e-08, 1.0, 0.5833, 1.0, 0.6667, 1.0, 0.6667, 1.0, 0.5833, 1.0, 0.3333, 1.0, 0.4167, 1.0, 0.4167, 1.0, 0.3333, 1.0, 0.9167, 1.0, 1.0, 1.0, 1.0, 1.0, 0.9167, 1.0, 0.08333, 1.0, 0.1667, 1.0, 0.1667, 1.0, 0.08333, 1.0, 0.6667, 1.0, 0.75, 1.0, 0.75, 1.0, 0.6667, 1.0, 0.4167, 1.0, 0.5, 1.0, 0.5, 1.0, 0.4167, 1.0])
me_cylinder_011.use_remesh_preserve_volume = False
me_cylinder_011.use_remesh_preserve_attributes = False
me_cylinder_011.use_mirror_vertex_groups = False
me_cylinder_011.update()

# ---- objects
ob_cylinder = bpy.data.objects.new('Cylinder', me_cylinder_001)
ob_cylinder_001 = bpy.data.objects.new('Cylinder.001', me_cylinder_004)
ob_cylinder_002 = bpy.data.objects.new('Cylinder.002', me_cylinder_005)
ob_cylinder_003 = bpy.data.objects.new('Cylinder.003', me_cylinder_007)
ob_cylinder_004 = bpy.data.objects.new('Cylinder.004', me_cylinder_010)
ob_cylinder_005 = bpy.data.objects.new('Cylinder.005', me_cylinder_011)

# ---- transforms, parenting, visibility, modifiers, constraints
ob_cylinder.location = (0.0, 0.0, 1.043)
ob_cylinder.lineart.crease_threshold = 0.0
ob_cylinder_001.location = (0.0, 0.1802, 0.5034)
ob_cylinder_001.lineart.crease_threshold = 0.0
ob_cylinder_002.location = (0.0, 0.224, 0.9262)
ob_cylinder_002.rotation_euler = (0.0, -0.0, 3.142)
ob_cylinder_002.lineart.crease_threshold = 0.0
ob_cylinder_003.location = (1.797, -0.2383, 3.12)
ob_cylinder_003.scale = (1.0, 1.0, 1.0)
ob_cylinder_003.lineart.crease_threshold = 0.0
ob_cylinder_004.location = (1.858, -0.1748, 0.3188)
ob_cylinder_004.rotation_euler = (0.0, -0.6398, 0.0)
ob_cylinder_004.scale = (1.0, 1.0, 1.0)
ob_cylinder_004.lineart.crease_threshold = 0.0
ob_cylinder_005.location = (-1.745, -1.272, 0.202)
ob_cylinder_005.rotation_euler = (0.0, -0.6398, 3.142)
ob_cylinder_005.scale = (1.0, 1.0, 1.0)
ob_cylinder_005.lineart.crease_threshold = 0.0

# ---- collection membership
col_collection.objects.link(ob_cylinder)
col_collection.objects.link(ob_cylinder_001)
col_collection.objects.link(ob_cylinder_002)
col_collection.objects.link(ob_cylinder_003)
col_collection.objects.link(ob_cylinder_004)
col_collection.objects.link(ob_cylinder_005)

# ---- scene / render settings (as saved in the file)
scene.frame_start = 1; scene.frame_end = 250; scene.frame_set(1)
scene.render.engine = 'BLENDER_EEVEE_NEXT'
scene.cycles.use_denoising = False
scene.cycles.samples = 128
scene.cycles.sampling_pattern = 'TABULATED_SOBOL'
scene.cycles.use_adaptive_sampling = False
scene.cycles.use_light_tree = False
scene.view_settings.view_transform = 'Filmic'
bpy.context.view_layer.update()

# ---- added for rendering (the .blend has no active camera and no usable light): camera, sun
cam_auto = bpy.data.cameras.new('AutoCamera')
cam_auto.lens = 50.0
cam_auto.sensor_width = 36.0
cam_auto.clip_end = 1000.0
ob_auto_camera = bpy.data.objects.new('AutoCamera', cam_auto)
scene.collection.objects.link(ob_auto_camera)
ob_auto_camera.location = (17.1001, -20.3813, 19.4146)
ob_auto_camera.rotation_euler = (1.09748, -7.21219e-08, 0.694738)
scene.camera = ob_auto_camera
light_auto_sun = bpy.data.lights.new('AutoSun', 'SUN')
light_auto_sun.energy = 3.0
light_auto_sun.angle = 0.0523599
ob_auto_sun = bpy.data.objects.new('AutoSun', light_auto_sun)
scene.collection.objects.link(ob_auto_sun)
ob_auto_sun.rotation_euler = (0.872665, 0.174533, 0.523599)
bpy.context.view_layer.update()
